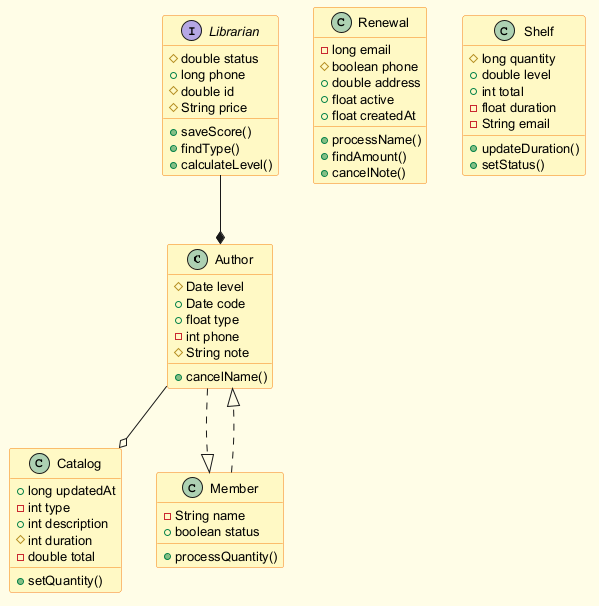

The diagram above was rendered by PlantUML. Its source (embedded in the PNG):
@startuml
skinparam backgroundColor #FFFDE7
skinparam classBackgroundColor #FFF9C4
skinparam classBorderColor #F57F17
skinparam defaultFontSize 13
class Author {
  #Date level
  +Date code
  +float type
  -int phone
  #String note
  +cancelName()
}
interface Librarian {
  #double status
  +long phone
  #double id
  #String price
  +saveScore()
  +findType()
  +calculateLevel()
}
class Renewal {
  -long email
  #boolean phone
  +double address
  +float active
  +float createdAt
  +processName()
  +findAmount()
  +cancelNote()
}
class Catalog {
  +long updatedAt
  -int type
  +int description
  #int duration
  -double total
  +setQuantity()
}
class Member {
  -String name
  +boolean status
  +processQuantity()
}
class Shelf {
  #long quantity
  +double level
  +int total
  -float duration
  -String email
  +updateDuration()
  +setStatus()
}
Librarian --* Author
Author --o Catalog
Member ..|> Author
Author ..|> Member
@enduml